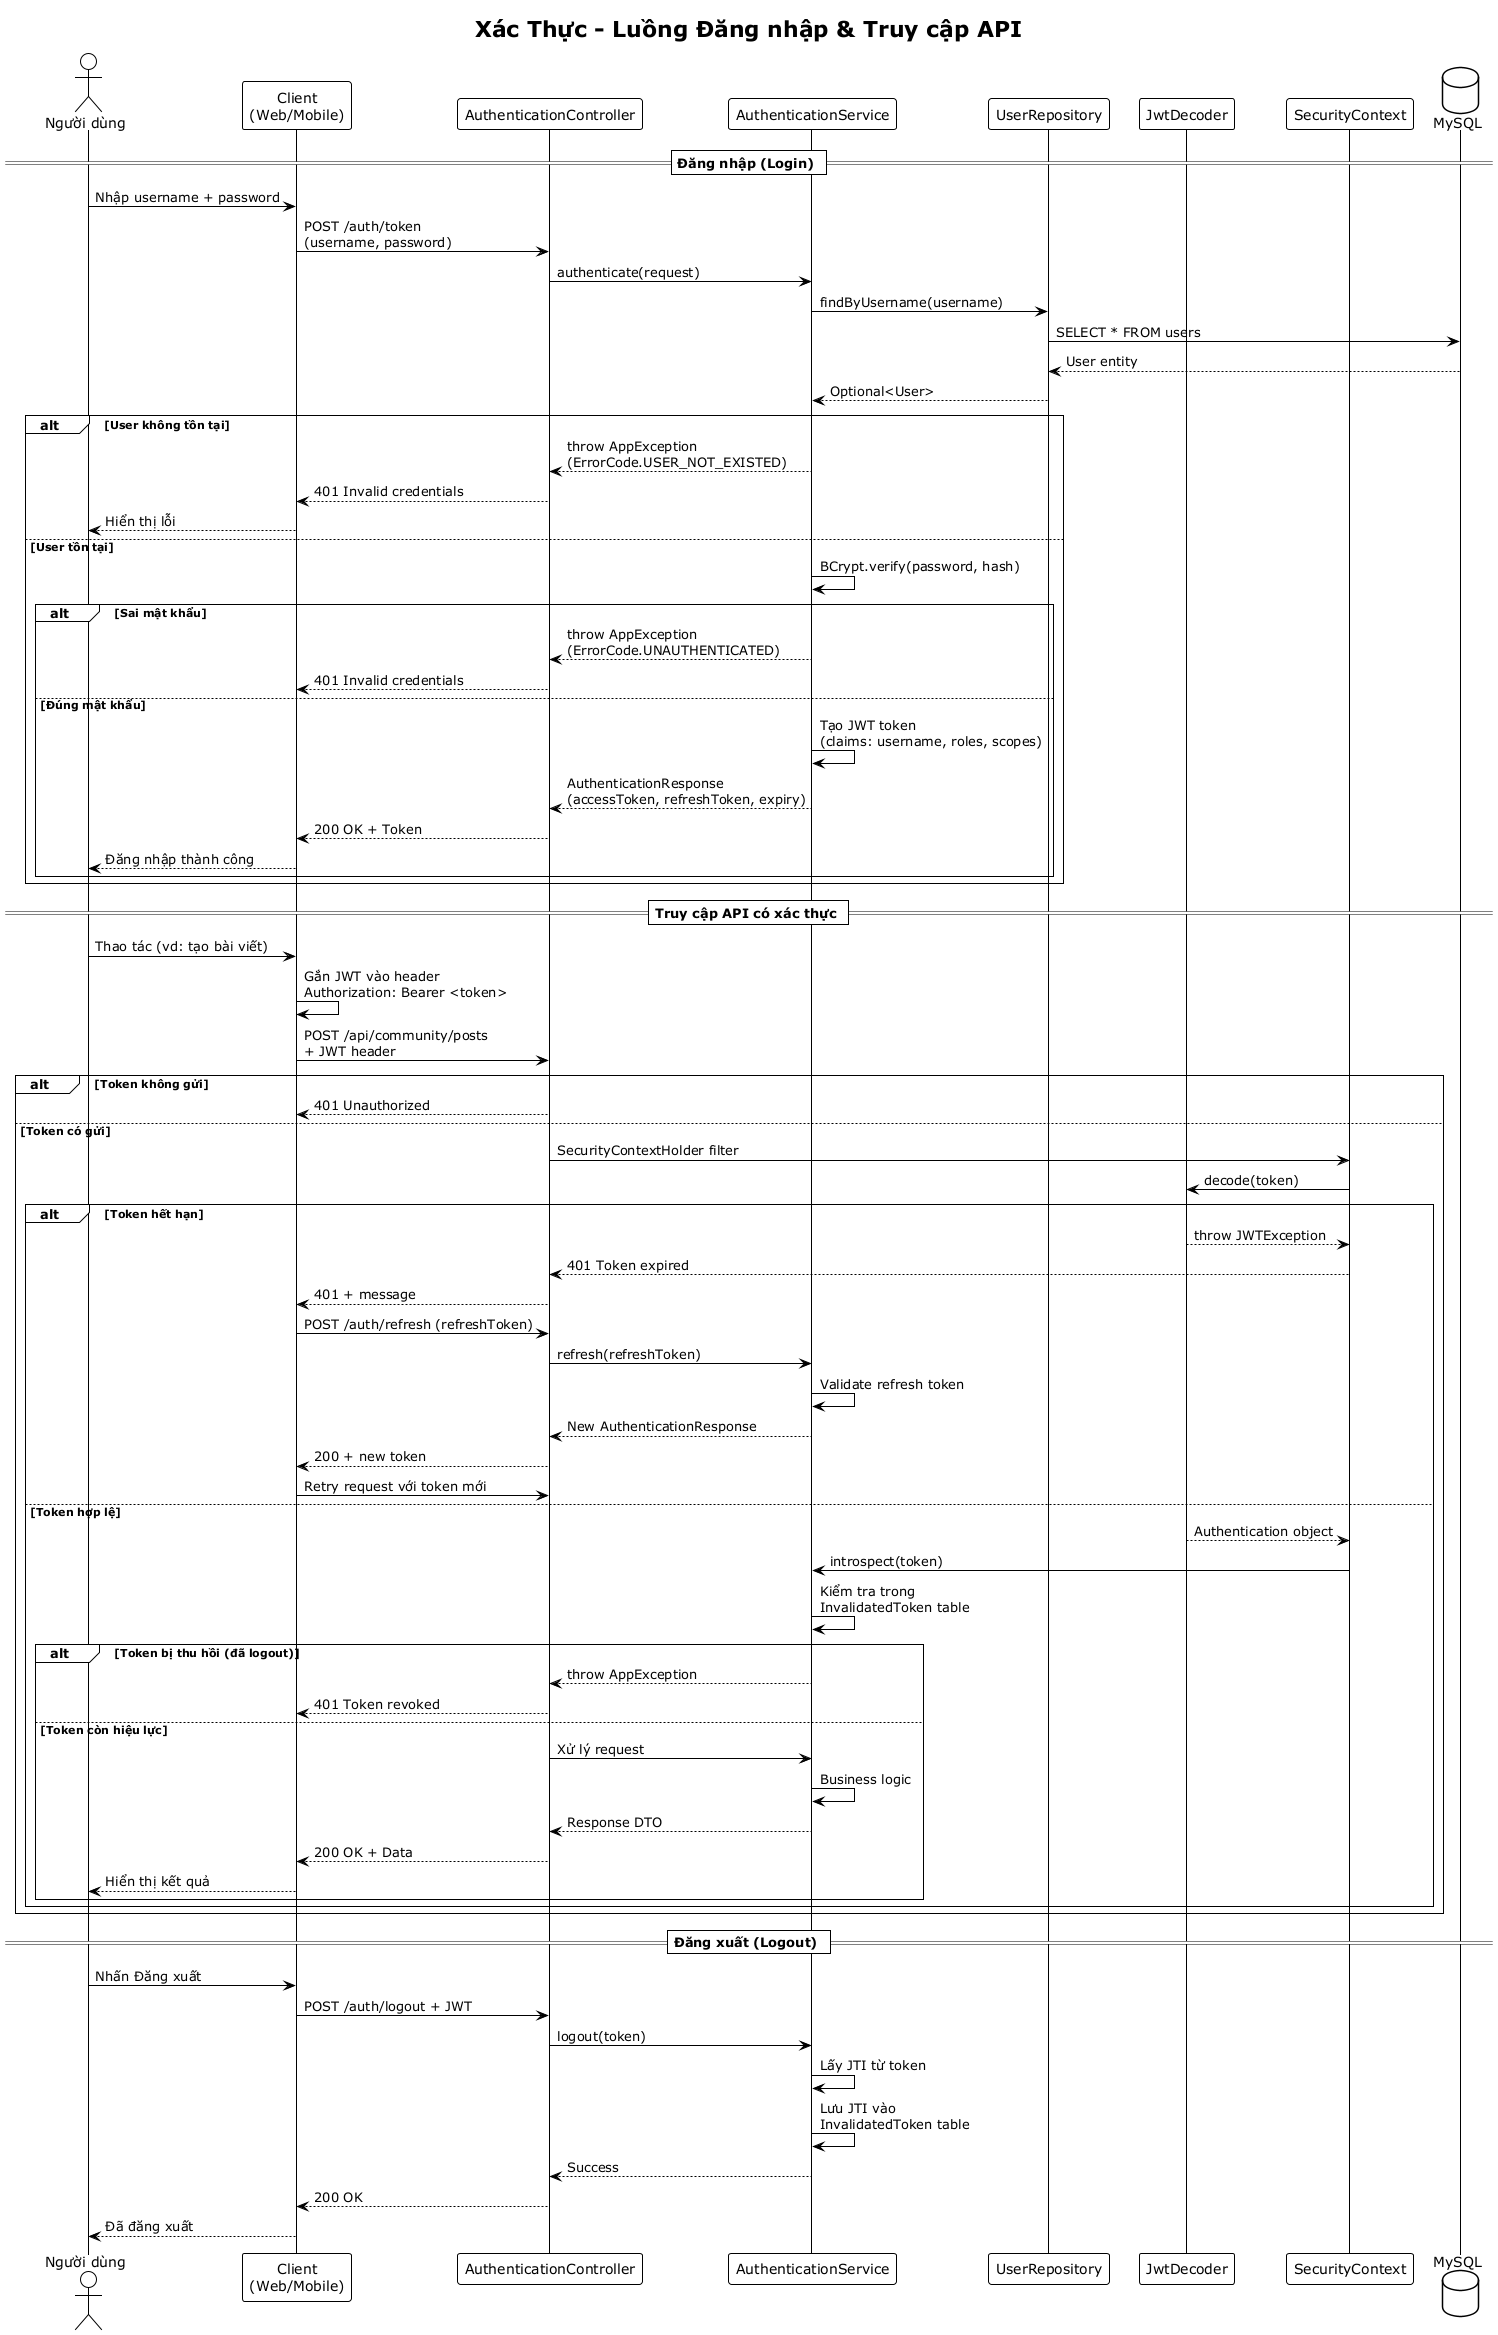

The diagram above was rendered by PlantUML. Its source (embedded in the PNG):
@startuml
!theme plain
title Xác Thực - Luồng Đăng nhập & Truy cập API

actor "Người dùng" as USER
participant "Client\n(Web/Mobile)" as CLIENT
participant "AuthenticationController" as CTRL
participant "AuthenticationService" as SVC
participant "UserRepository" as REPO
participant "JwtDecoder" as JWT
participant "SecurityContext" as SEC
database "MySQL" as DB

== Đăng nhập (Login) ==
USER -> CLIENT: Nhập username + password
CLIENT -> CTRL: POST /auth/token\n(username, password)
CTRL -> SVC: authenticate(request)
SVC -> REPO: findByUsername(username)
REPO -> DB: SELECT * FROM users
DB --> REPO: User entity
REPO --> SVC: Optional<User>

alt User không tồn tại
  SVC --> CTRL: throw AppException\n(ErrorCode.USER_NOT_EXISTED)
  CTRL --> CLIENT: 401 Invalid credentials
  CLIENT --> USER: Hiển thị lỗi
else User tồn tại
  SVC -> SVC: BCrypt.verify(password, hash)
  
  alt Sai mật khẩu
    SVC --> CTRL: throw AppException\n(ErrorCode.UNAUTHENTICATED)
    CTRL --> CLIENT: 401 Invalid credentials
  else Đúng mật khẩu
    SVC -> SVC: Tạo JWT token\n(claims: username, roles, scopes)
    SVC --> CTRL: AuthenticationResponse\n(accessToken, refreshToken, expiry)
    CTRL --> CLIENT: 200 OK + Token
    CLIENT --> USER: Đăng nhập thành công
  end
end

== Truy cập API có xác thực ==
USER -> CLIENT: Thao tác (vd: tạo bài viết)
CLIENT -> CLIENT: Gắn JWT vào header\nAuthorization: Bearer <token>
CLIENT -> CTRL: POST /api/community/posts\n+ JWT header

alt Token không gửi
  CTRL --> CLIENT: 401 Unauthorized
else Token có gửi
  CTRL -> SEC: SecurityContextHolder filter
  SEC -> JWT: decode(token)
  
  alt Token hết hạn
    JWT --> SEC: throw JWTException
    SEC --> CTRL: 401 Token expired
    CTRL --> CLIENT: 401 + message
    CLIENT -> CTRL: POST /auth/refresh (refreshToken)
    CTRL -> SVC: refresh(refreshToken)
    SVC -> SVC: Validate refresh token
    SVC --> CTRL: New AuthenticationResponse
    CTRL --> CLIENT: 200 + new token
    CLIENT -> CTRL: Retry request với token mới
  else Token hợp lệ
    JWT --> SEC: Authentication object
    SEC -> SVC: introspect(token)
    SVC -> SVC: Kiểm tra trong\nInvalidatedToken table
    
    alt Token bị thu hồi (đã logout)
      SVC --> CTRL: throw AppException
      CTRL --> CLIENT: 401 Token revoked
    else Token còn hiệu lực
      CTRL -> SVC: Xử lý request
      SVC -> SVC: Business logic
      SVC --> CTRL: Response DTO
      CTRL --> CLIENT: 200 OK + Data
      CLIENT --> USER: Hiển thị kết quả
    end
  end
end

== Đăng xuất (Logout) ==
USER -> CLIENT: Nhấn Đăng xuất
CLIENT -> CTRL: POST /auth/logout + JWT
CTRL -> SVC: logout(token)
SVC -> SVC: Lấy JTI từ token
SVC -> SVC: Lưu JTI vào\nInvalidatedToken table
SVC --> CTRL: Success
CTRL --> CLIENT: 200 OK
CLIENT --> USER: Đã đăng xuất

@enduml